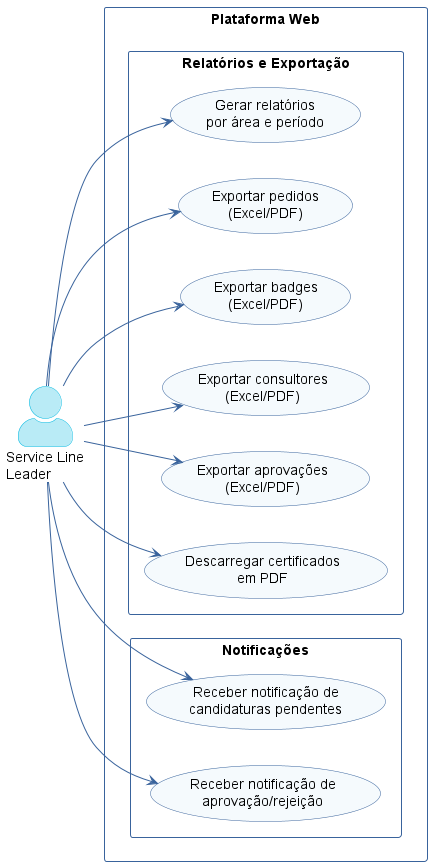

The diagram above was rendered by PlantUML. Its source (embedded in the PNG):
@startuml use-case-sll-3
left to right direction
skinparam actorStyle awesome
skinparam packageStyle rectangle
skinparam usecaseBackgroundColor #F5FAFD
skinparam usecaseBorderColor #39639C
skinparam actorBackgroundColor #B9EBF6
skinparam actorBorderColor #00B8E0
skinparam arrowColor #39639C
skinparam packageBorderColor #39639C
skinparam packageFontColor #39639C
skinparam defaultFontName Inter

actor "Service Line\nLeader" as SLL

rectangle "Plataforma Web" {

  package "Relatórios e Exportação" {
    usecase "Gerar relatórios\npor área e período" as UC40
    usecase "Exportar pedidos\n(Excel/PDF)" as UC41
    usecase "Exportar badges\n(Excel/PDF)" as UC42
    usecase "Exportar consultores\n(Excel/PDF)" as UC43
    usecase "Exportar aprovações\n(Excel/PDF)" as UC44
    usecase "Descarregar certificados\nem PDF" as UC45
  }

  package "Notificações" {
    usecase "Receber notificação de\ncandidaturas pendentes" as UC50
    usecase "Receber notificação de\naprovação/rejeição" as UC51
  }
}

SLL --> UC40
SLL --> UC41
SLL --> UC42
SLL --> UC43
SLL --> UC44
SLL --> UC45

SLL --> UC50
SLL --> UC51

@enduml